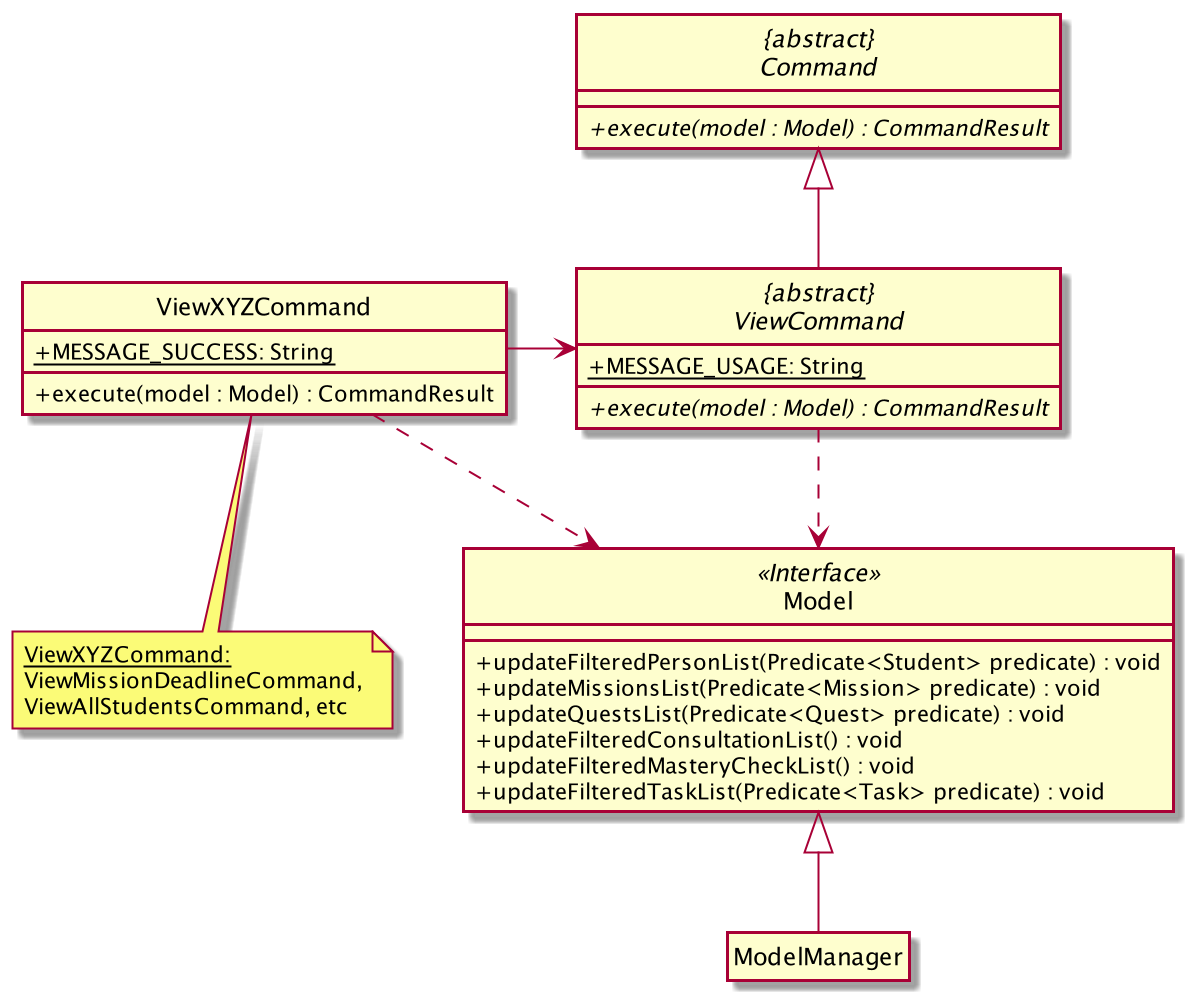

The diagram above was rendered by PlantUML. Its source (embedded in the PNG):
@startuml
skinparam backgroundColor #ffffff
skinparam classAttributeIconSize 0
hide circle

abstract class "{abstract}\nCommand" {
    + {abstract} execute(model : Model) : CommandResult
}

class Model <<Interface>> {
    /' Methods '/
    + updateFilteredPersonList(Predicate<Student> predicate) : void
    + updateMissionsList(Predicate<Mission> predicate) : void
    + updateQuestsList(Predicate<Quest> predicate) : void
    + updateFilteredConsultationList() : void
    + updateFilteredMasteryCheckList() : void
    + updateFilteredTaskList(Predicate<Task> predicate) : void
}

class ModelManager {
    /' Methods '/    
}

hide ModelManager attributes
hide ModelManager methods

abstract class "{abstract}\nViewCommand"{
    /' Attributes '/
    + {static} MESSAGE_USAGE: String

    /' Methods '/
    + {abstract} execute(model : Model) : CommandResult
}

class ViewXYZCommand {
    /' Attributes '/
    + {static} MESSAGE_SUCCESS: String

    /' Methods '/
    + execute(model : Model) : CommandResult
}


note as N1
  <size: 11><u>ViewXYZCommand:</size>
  <size: 11>ViewMissionDeadlineCommand,</size>
  <size: 11>ViewAllStudentsCommand, etc</size>
end note

N1 .up. ViewXYZCommand

"{abstract}\nViewCommand" ..> Model
"{abstract}\nViewCommand" --up|> "{abstract}\nCommand"
ViewXYZCommand -> "{abstract}\nViewCommand"
"ViewXYZCommand" ..> Model
ModelManager --up|> Model
@enduml